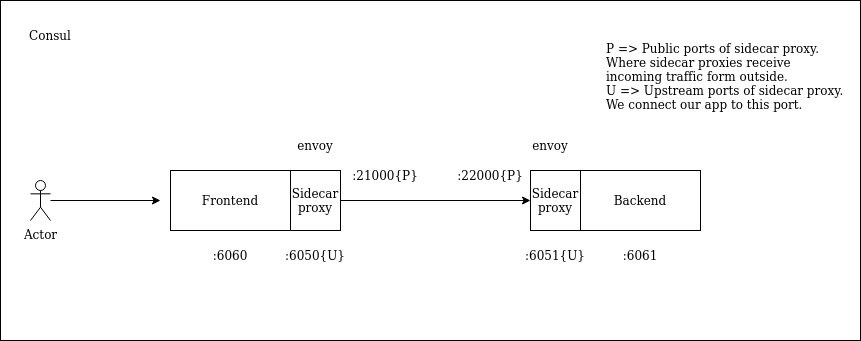

The diagram above was exported from draw.io. Its source (the exported page's mxGraphModel, read from the mxfile embedded in the PNG):
<mxGraphModel dx="1348" dy="791" grid="1" gridSize="10" guides="1" tooltips="1" connect="1" arrows="1" fold="1" page="1" pageScale="1" pageWidth="850" pageHeight="1100" math="0" shadow="0">
  <root>
    <mxCell id="0" />
    <mxCell id="1" parent="0" />
    <mxCell id="Kwe219OD-Num4GhaWK0x-1" value="&lt;div&gt;Frontend&lt;/div&gt;" style="rounded=0;whiteSpace=wrap;html=1;" vertex="1" parent="1">
      <mxGeometry x="180" y="300" width="120" height="60" as="geometry" />
    </mxCell>
    <mxCell id="Kwe219OD-Num4GhaWK0x-2" value="&lt;div&gt;Backend&lt;/div&gt;" style="rounded=0;whiteSpace=wrap;html=1;" vertex="1" parent="1">
      <mxGeometry x="590" y="300" width="120" height="60" as="geometry" />
    </mxCell>
    <mxCell id="Kwe219OD-Num4GhaWK0x-3" value="Sidecar proxy" style="rounded=0;whiteSpace=wrap;html=1;" vertex="1" parent="1">
      <mxGeometry x="300" y="300" width="50" height="60" as="geometry" />
    </mxCell>
    <mxCell id="Kwe219OD-Num4GhaWK0x-4" value="Sidecar proxy" style="rounded=0;whiteSpace=wrap;html=1;" vertex="1" parent="1">
      <mxGeometry x="540" y="300" width="50" height="60" as="geometry" />
    </mxCell>
    <mxCell id="Kwe219OD-Num4GhaWK0x-5" value="" style="endArrow=classic;html=1;rounded=0;exitX=1;exitY=0.5;exitDx=0;exitDy=0;" edge="1" parent="1" source="Kwe219OD-Num4GhaWK0x-3" target="Kwe219OD-Num4GhaWK0x-4">
      <mxGeometry width="50" height="50" relative="1" as="geometry">
        <mxPoint x="400" y="440" as="sourcePoint" />
        <mxPoint x="450" y="390" as="targetPoint" />
      </mxGeometry>
    </mxCell>
    <mxCell id="Kwe219OD-Num4GhaWK0x-6" value=":6060" style="text;html=1;strokeColor=none;fillColor=none;align=center;verticalAlign=middle;whiteSpace=wrap;rounded=0;" vertex="1" parent="1">
      <mxGeometry x="210" y="370" width="60" height="30" as="geometry" />
    </mxCell>
    <mxCell id="Kwe219OD-Num4GhaWK0x-7" value=":6061" style="text;html=1;strokeColor=none;fillColor=none;align=center;verticalAlign=middle;whiteSpace=wrap;rounded=0;" vertex="1" parent="1">
      <mxGeometry x="620" y="370" width="60" height="30" as="geometry" />
    </mxCell>
    <mxCell id="Kwe219OD-Num4GhaWK0x-8" value=":21000{P}" style="text;html=1;strokeColor=none;fillColor=none;align=center;verticalAlign=middle;whiteSpace=wrap;rounded=0;" vertex="1" parent="1">
      <mxGeometry x="365" y="290" width="60" height="30" as="geometry" />
    </mxCell>
    <mxCell id="Kwe219OD-Num4GhaWK0x-9" value=":22000{P}" style="text;html=1;strokeColor=none;fillColor=none;align=center;verticalAlign=middle;whiteSpace=wrap;rounded=0;" vertex="1" parent="1">
      <mxGeometry x="470" y="290" width="60" height="30" as="geometry" />
    </mxCell>
    <mxCell id="Kwe219OD-Num4GhaWK0x-12" value="P =&gt; Public ports of sidecar proxy.&#10;Where sidecar proxies receive&#10;incoming traffic form outside.&#10;U =&gt; Upstream ports of sidecar proxy.&#10;We connect our app to this port.&#10;&#10;" style="text;strokeColor=none;fillColor=none;align=left;verticalAlign=middle;spacingLeft=4;spacingRight=4;overflow=hidden;points=[[0,0.5],[1,0.5]];portConstraint=eastwest;rotatable=0;" vertex="1" parent="1">
      <mxGeometry x="610" y="170" width="250" height="80" as="geometry" />
    </mxCell>
    <mxCell id="Kwe219OD-Num4GhaWK0x-13" value=":6050{U}" style="text;html=1;strokeColor=none;fillColor=none;align=center;verticalAlign=middle;whiteSpace=wrap;rounded=0;" vertex="1" parent="1">
      <mxGeometry x="285" y="370" width="80" height="30" as="geometry" />
    </mxCell>
    <mxCell id="Kwe219OD-Num4GhaWK0x-14" value=":6051{U}" style="text;html=1;strokeColor=none;fillColor=none;align=center;verticalAlign=middle;whiteSpace=wrap;rounded=0;" vertex="1" parent="1">
      <mxGeometry x="535" y="370" width="60" height="30" as="geometry" />
    </mxCell>
    <mxCell id="Kwe219OD-Num4GhaWK0x-15" value="Actor" style="shape=umlActor;verticalLabelPosition=bottom;verticalAlign=top;html=1;outlineConnect=0;" vertex="1" parent="1">
      <mxGeometry x="40" y="310" width="20" height="40" as="geometry" />
    </mxCell>
    <mxCell id="Kwe219OD-Num4GhaWK0x-17" value="" style="endArrow=classic;html=1;rounded=0;" edge="1" parent="1" source="Kwe219OD-Num4GhaWK0x-15">
      <mxGeometry width="50" height="50" relative="1" as="geometry">
        <mxPoint x="400" y="440" as="sourcePoint" />
        <mxPoint x="170" y="330" as="targetPoint" />
      </mxGeometry>
    </mxCell>
    <mxCell id="Kwe219OD-Num4GhaWK0x-19" value="" style="rounded=0;whiteSpace=wrap;html=1;fillColor=none;" vertex="1" parent="1">
      <mxGeometry x="10" y="130" width="860" height="340" as="geometry" />
    </mxCell>
    <mxCell id="Kwe219OD-Num4GhaWK0x-20" value="Consul" style="text;html=1;strokeColor=none;fillColor=none;align=center;verticalAlign=middle;whiteSpace=wrap;rounded=0;" vertex="1" parent="1">
      <mxGeometry x="30" y="150" width="60" height="30" as="geometry" />
    </mxCell>
    <mxCell id="Kwe219OD-Num4GhaWK0x-21" value="envoy" style="text;html=1;strokeColor=none;fillColor=none;align=center;verticalAlign=middle;whiteSpace=wrap;rounded=0;" vertex="1" parent="1">
      <mxGeometry x="295" y="260" width="60" height="30" as="geometry" />
    </mxCell>
    <mxCell id="Kwe219OD-Num4GhaWK0x-22" value="envoy" style="text;html=1;strokeColor=none;fillColor=none;align=center;verticalAlign=middle;whiteSpace=wrap;rounded=0;" vertex="1" parent="1">
      <mxGeometry x="530" y="260" width="60" height="30" as="geometry" />
    </mxCell>
  </root>
</mxGraphModel>